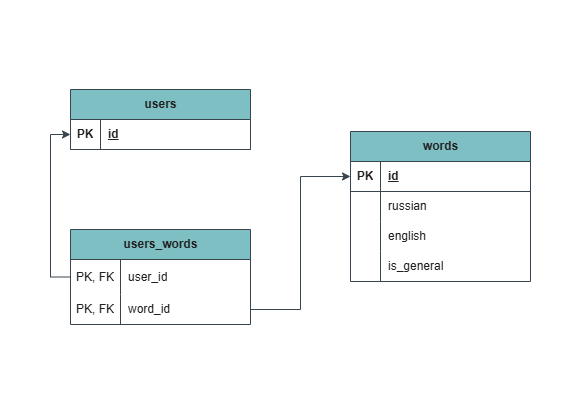

The diagram above was exported from draw.io. Its source (the exported page's mxGraphModel, read from the mxfile embedded in the PNG):
<mxGraphModel dx="868" dy="468" grid="0" gridSize="10" guides="1" tooltips="1" connect="1" arrows="1" fold="1" page="1" pageScale="1" pageWidth="583" pageHeight="413" background="light-dark(#FFFFFF,#FFFFFF)" math="0" shadow="0">
  <root>
    <mxCell id="0" />
    <mxCell id="1" parent="0" />
    <mxCell id="vHH9evH6T5fvv6x2uHqQ-1" value="users" style="shape=table;startSize=30;container=1;collapsible=1;childLayout=tableLayout;fixedRows=1;rowLines=0;fontStyle=1;align=center;resizeLast=1;html=1;labelBackgroundColor=none;fillColor=#09555B;strokeColor=#BAC8D3;fontColor=#EEEEEE;" vertex="1" parent="1">
      <mxGeometry x="70" y="90" width="180" height="60" as="geometry" />
    </mxCell>
    <mxCell id="vHH9evH6T5fvv6x2uHqQ-2" value="" style="shape=tableRow;horizontal=0;startSize=0;swimlaneHead=0;swimlaneBody=0;fillColor=none;collapsible=0;dropTarget=0;points=[[0,0.5],[1,0.5]];portConstraint=eastwest;top=0;left=0;right=0;bottom=1;labelBackgroundColor=none;strokeColor=#BAC8D3;fontColor=#EEEEEE;" vertex="1" parent="vHH9evH6T5fvv6x2uHqQ-1">
      <mxGeometry y="30" width="180" height="30" as="geometry" />
    </mxCell>
    <mxCell id="vHH9evH6T5fvv6x2uHqQ-3" value="PK" style="shape=partialRectangle;connectable=0;fillColor=none;top=0;left=0;bottom=0;right=0;fontStyle=1;overflow=hidden;whiteSpace=wrap;html=1;labelBackgroundColor=none;strokeColor=#BAC8D3;fontColor=#EEEEEE;" vertex="1" parent="vHH9evH6T5fvv6x2uHqQ-2">
      <mxGeometry width="30" height="30" as="geometry">
        <mxRectangle width="30" height="30" as="alternateBounds" />
      </mxGeometry>
    </mxCell>
    <mxCell id="vHH9evH6T5fvv6x2uHqQ-4" value="id" style="shape=partialRectangle;connectable=0;fillColor=none;top=0;left=0;bottom=0;right=0;align=left;spacingLeft=6;fontStyle=5;overflow=hidden;whiteSpace=wrap;html=1;labelBackgroundColor=none;strokeColor=#BAC8D3;fontColor=#EEEEEE;" vertex="1" parent="vHH9evH6T5fvv6x2uHqQ-2">
      <mxGeometry x="30" width="150" height="30" as="geometry">
        <mxRectangle width="150" height="30" as="alternateBounds" />
      </mxGeometry>
    </mxCell>
    <mxCell id="vHH9evH6T5fvv6x2uHqQ-14" value="words" style="shape=table;startSize=30;container=1;collapsible=1;childLayout=tableLayout;fixedRows=1;rowLines=0;fontStyle=1;align=center;resizeLast=1;html=1;labelBackgroundColor=none;fillColor=#09555B;strokeColor=#BAC8D3;fontColor=#EEEEEE;" vertex="1" parent="1">
      <mxGeometry x="350" y="132" width="180" height="150" as="geometry" />
    </mxCell>
    <mxCell id="vHH9evH6T5fvv6x2uHqQ-15" value="" style="shape=tableRow;horizontal=0;startSize=0;swimlaneHead=0;swimlaneBody=0;fillColor=none;collapsible=0;dropTarget=0;points=[[0,0.5],[1,0.5]];portConstraint=eastwest;top=0;left=0;right=0;bottom=1;labelBackgroundColor=none;strokeColor=#BAC8D3;fontColor=#EEEEEE;" vertex="1" parent="vHH9evH6T5fvv6x2uHqQ-14">
      <mxGeometry y="30" width="180" height="30" as="geometry" />
    </mxCell>
    <mxCell id="vHH9evH6T5fvv6x2uHqQ-16" value="PK" style="shape=partialRectangle;connectable=0;fillColor=none;top=0;left=0;bottom=0;right=0;fontStyle=1;overflow=hidden;whiteSpace=wrap;html=1;labelBackgroundColor=none;strokeColor=#BAC8D3;fontColor=#EEEEEE;" vertex="1" parent="vHH9evH6T5fvv6x2uHqQ-15">
      <mxGeometry width="30" height="30" as="geometry">
        <mxRectangle width="30" height="30" as="alternateBounds" />
      </mxGeometry>
    </mxCell>
    <mxCell id="vHH9evH6T5fvv6x2uHqQ-17" value="id" style="shape=partialRectangle;connectable=0;fillColor=none;top=0;left=0;bottom=0;right=0;align=left;spacingLeft=6;fontStyle=5;overflow=hidden;whiteSpace=wrap;html=1;labelBackgroundColor=none;strokeColor=#BAC8D3;fontColor=#EEEEEE;" vertex="1" parent="vHH9evH6T5fvv6x2uHqQ-15">
      <mxGeometry x="30" width="150" height="30" as="geometry">
        <mxRectangle width="150" height="30" as="alternateBounds" />
      </mxGeometry>
    </mxCell>
    <mxCell id="vHH9evH6T5fvv6x2uHqQ-18" value="" style="shape=tableRow;horizontal=0;startSize=0;swimlaneHead=0;swimlaneBody=0;fillColor=none;collapsible=0;dropTarget=0;points=[[0,0.5],[1,0.5]];portConstraint=eastwest;top=0;left=0;right=0;bottom=0;labelBackgroundColor=none;strokeColor=#BAC8D3;fontColor=#EEEEEE;" vertex="1" parent="vHH9evH6T5fvv6x2uHqQ-14">
      <mxGeometry y="60" width="180" height="30" as="geometry" />
    </mxCell>
    <mxCell id="vHH9evH6T5fvv6x2uHqQ-19" value="" style="shape=partialRectangle;connectable=0;fillColor=none;top=0;left=0;bottom=0;right=0;editable=1;overflow=hidden;whiteSpace=wrap;html=1;labelBackgroundColor=none;strokeColor=#BAC8D3;fontColor=#EEEEEE;" vertex="1" parent="vHH9evH6T5fvv6x2uHqQ-18">
      <mxGeometry width="30" height="30" as="geometry">
        <mxRectangle width="30" height="30" as="alternateBounds" />
      </mxGeometry>
    </mxCell>
    <mxCell id="vHH9evH6T5fvv6x2uHqQ-20" value="russian" style="shape=partialRectangle;connectable=0;fillColor=none;top=0;left=0;bottom=0;right=0;align=left;spacingLeft=6;overflow=hidden;whiteSpace=wrap;html=1;labelBackgroundColor=none;strokeColor=#BAC8D3;fontColor=#EEEEEE;" vertex="1" parent="vHH9evH6T5fvv6x2uHqQ-18">
      <mxGeometry x="30" width="150" height="30" as="geometry">
        <mxRectangle width="150" height="30" as="alternateBounds" />
      </mxGeometry>
    </mxCell>
    <mxCell id="vHH9evH6T5fvv6x2uHqQ-21" value="" style="shape=tableRow;horizontal=0;startSize=0;swimlaneHead=0;swimlaneBody=0;fillColor=none;collapsible=0;dropTarget=0;points=[[0,0.5],[1,0.5]];portConstraint=eastwest;top=0;left=0;right=0;bottom=0;labelBackgroundColor=none;strokeColor=#BAC8D3;fontColor=#EEEEEE;" vertex="1" parent="vHH9evH6T5fvv6x2uHqQ-14">
      <mxGeometry y="90" width="180" height="30" as="geometry" />
    </mxCell>
    <mxCell id="vHH9evH6T5fvv6x2uHqQ-22" value="" style="shape=partialRectangle;connectable=0;fillColor=none;top=0;left=0;bottom=0;right=0;editable=1;overflow=hidden;whiteSpace=wrap;html=1;labelBackgroundColor=none;strokeColor=#BAC8D3;fontColor=#EEEEEE;" vertex="1" parent="vHH9evH6T5fvv6x2uHqQ-21">
      <mxGeometry width="30" height="30" as="geometry">
        <mxRectangle width="30" height="30" as="alternateBounds" />
      </mxGeometry>
    </mxCell>
    <mxCell id="vHH9evH6T5fvv6x2uHqQ-23" value="english" style="shape=partialRectangle;connectable=0;fillColor=none;top=0;left=0;bottom=0;right=0;align=left;spacingLeft=6;overflow=hidden;whiteSpace=wrap;html=1;labelBackgroundColor=none;strokeColor=#BAC8D3;fontColor=#EEEEEE;" vertex="1" parent="vHH9evH6T5fvv6x2uHqQ-21">
      <mxGeometry x="30" width="150" height="30" as="geometry">
        <mxRectangle width="150" height="30" as="alternateBounds" />
      </mxGeometry>
    </mxCell>
    <mxCell id="vHH9evH6T5fvv6x2uHqQ-24" value="" style="shape=tableRow;horizontal=0;startSize=0;swimlaneHead=0;swimlaneBody=0;fillColor=none;collapsible=0;dropTarget=0;points=[[0,0.5],[1,0.5]];portConstraint=eastwest;top=0;left=0;right=0;bottom=0;labelBackgroundColor=none;strokeColor=#BAC8D3;fontColor=#EEEEEE;" vertex="1" parent="vHH9evH6T5fvv6x2uHqQ-14">
      <mxGeometry y="120" width="180" height="30" as="geometry" />
    </mxCell>
    <mxCell id="vHH9evH6T5fvv6x2uHqQ-25" value="" style="shape=partialRectangle;connectable=0;fillColor=none;top=0;left=0;bottom=0;right=0;editable=1;overflow=hidden;whiteSpace=wrap;html=1;labelBackgroundColor=none;strokeColor=#BAC8D3;fontColor=#EEEEEE;" vertex="1" parent="vHH9evH6T5fvv6x2uHqQ-24">
      <mxGeometry width="30" height="30" as="geometry">
        <mxRectangle width="30" height="30" as="alternateBounds" />
      </mxGeometry>
    </mxCell>
    <mxCell id="vHH9evH6T5fvv6x2uHqQ-26" value="is_general" style="shape=partialRectangle;connectable=0;fillColor=none;top=0;left=0;bottom=0;right=0;align=left;spacingLeft=6;overflow=hidden;whiteSpace=wrap;html=1;labelBackgroundColor=none;strokeColor=#BAC8D3;fontColor=#EEEEEE;" vertex="1" parent="vHH9evH6T5fvv6x2uHqQ-24">
      <mxGeometry x="30" width="150" height="30" as="geometry">
        <mxRectangle width="150" height="30" as="alternateBounds" />
      </mxGeometry>
    </mxCell>
    <mxCell id="vHH9evH6T5fvv6x2uHqQ-53" value="users_words" style="shape=table;startSize=30;container=1;collapsible=1;childLayout=tableLayout;fixedRows=1;rowLines=0;fontStyle=1;align=center;resizeLast=1;html=1;labelBackgroundColor=none;fillColor=#09555B;strokeColor=#BAC8D3;fontColor=#EEEEEE;" vertex="1" parent="1">
      <mxGeometry x="70" y="230" width="180" height="95" as="geometry" />
    </mxCell>
    <mxCell id="vHH9evH6T5fvv6x2uHqQ-57" value="" style="shape=tableRow;horizontal=0;startSize=0;swimlaneHead=0;swimlaneBody=0;fillColor=none;collapsible=0;dropTarget=0;points=[[0,0.5],[1,0.5]];portConstraint=eastwest;top=0;left=0;right=0;bottom=0;labelBackgroundColor=none;strokeColor=#BAC8D3;fontColor=#EEEEEE;" vertex="1" parent="vHH9evH6T5fvv6x2uHqQ-53">
      <mxGeometry y="30" width="180" height="35" as="geometry" />
    </mxCell>
    <mxCell id="vHH9evH6T5fvv6x2uHqQ-58" value="PK, FK" style="shape=partialRectangle;connectable=0;fillColor=none;top=0;left=0;bottom=0;right=0;editable=1;overflow=hidden;whiteSpace=wrap;html=1;labelBackgroundColor=none;strokeColor=#BAC8D3;fontColor=#EEEEEE;" vertex="1" parent="vHH9evH6T5fvv6x2uHqQ-57">
      <mxGeometry width="50" height="35" as="geometry">
        <mxRectangle width="50" height="35" as="alternateBounds" />
      </mxGeometry>
    </mxCell>
    <mxCell id="vHH9evH6T5fvv6x2uHqQ-59" value="user_id" style="shape=partialRectangle;connectable=0;fillColor=none;top=0;left=0;bottom=0;right=0;align=left;spacingLeft=6;overflow=hidden;whiteSpace=wrap;html=1;labelBackgroundColor=none;strokeColor=#BAC8D3;fontColor=#EEEEEE;" vertex="1" parent="vHH9evH6T5fvv6x2uHqQ-57">
      <mxGeometry x="50" width="130" height="35" as="geometry">
        <mxRectangle width="130" height="35" as="alternateBounds" />
      </mxGeometry>
    </mxCell>
    <mxCell id="vHH9evH6T5fvv6x2uHqQ-60" value="" style="shape=tableRow;horizontal=0;startSize=0;swimlaneHead=0;swimlaneBody=0;fillColor=none;collapsible=0;dropTarget=0;points=[[0,0.5],[1,0.5]];portConstraint=eastwest;top=0;left=0;right=0;bottom=0;labelBackgroundColor=none;strokeColor=#BAC8D3;fontColor=#EEEEEE;" vertex="1" parent="vHH9evH6T5fvv6x2uHqQ-53">
      <mxGeometry y="65" width="180" height="30" as="geometry" />
    </mxCell>
    <mxCell id="vHH9evH6T5fvv6x2uHqQ-61" value="PK, FK" style="shape=partialRectangle;connectable=0;fillColor=none;top=0;left=0;bottom=0;right=0;editable=1;overflow=hidden;whiteSpace=wrap;html=1;labelBackgroundColor=none;strokeColor=#BAC8D3;fontColor=#EEEEEE;" vertex="1" parent="vHH9evH6T5fvv6x2uHqQ-60">
      <mxGeometry width="50" height="30" as="geometry">
        <mxRectangle width="50" height="30" as="alternateBounds" />
      </mxGeometry>
    </mxCell>
    <mxCell id="vHH9evH6T5fvv6x2uHqQ-62" value="word_id" style="shape=partialRectangle;connectable=0;fillColor=none;top=0;left=0;bottom=0;right=0;align=left;spacingLeft=6;overflow=hidden;whiteSpace=wrap;html=1;labelBackgroundColor=none;strokeColor=#BAC8D3;fontColor=#EEEEEE;" vertex="1" parent="vHH9evH6T5fvv6x2uHqQ-60">
      <mxGeometry x="50" width="130" height="30" as="geometry">
        <mxRectangle width="130" height="30" as="alternateBounds" />
      </mxGeometry>
    </mxCell>
    <mxCell id="vHH9evH6T5fvv6x2uHqQ-66" style="edgeStyle=orthogonalEdgeStyle;rounded=0;orthogonalLoop=1;jettySize=auto;html=1;entryX=0;entryY=0.5;entryDx=0;entryDy=0;labelBackgroundColor=none;strokeColor=light-dark(#0B4D6A, #39454e);fontColor=default;" edge="1" parent="1" source="vHH9evH6T5fvv6x2uHqQ-57" target="vHH9evH6T5fvv6x2uHqQ-2">
      <mxGeometry relative="1" as="geometry" />
    </mxCell>
    <mxCell id="vHH9evH6T5fvv6x2uHqQ-67" style="edgeStyle=orthogonalEdgeStyle;rounded=0;orthogonalLoop=1;jettySize=auto;html=1;entryX=0;entryY=0.5;entryDx=0;entryDy=0;labelBackgroundColor=none;strokeColor=light-dark(#0B4D6A, #39454e);fontColor=default;" edge="1" parent="1" source="vHH9evH6T5fvv6x2uHqQ-60" target="vHH9evH6T5fvv6x2uHqQ-15">
      <mxGeometry relative="1" as="geometry" />
    </mxCell>
  </root>
</mxGraphModel>